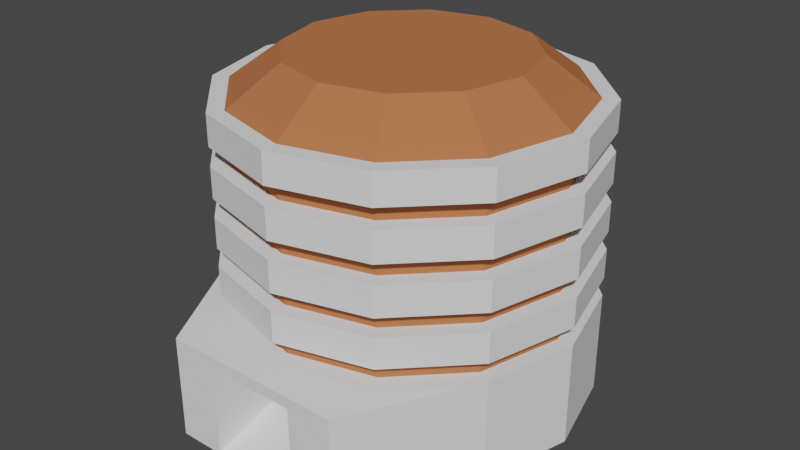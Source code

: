 # Source: habitat.blend  (saved by Blender 2.90.8; exported with 4.5.12 LTS)
import bpy
from mathutils import Matrix  # noqa: F401  (used for matrix-valued properties, if any)

bpy.ops.wm.read_factory_settings(use_empty=True)
scene = bpy.context.scene
scene.name = 'Scene'

# ---- collections
col_collection = bpy.data.collections.new('Collection'); scene.collection.children.link(col_collection)

# ---- materials (node trees are filled in below, after node groups)
mat_habprimary = bpy.data.materials.new('HabPrimary')
mat_habprimary.use_transparent_shadow = False
mat_habsecondary = bpy.data.materials.new('HabSecondary')
mat_habsecondary.use_transparent_shadow = False

# ---- material node trees
mat_habprimary.use_nodes = True; mat_habprimary.node_tree.nodes.clear()
_N = mat_habprimary.node_tree.nodes; _L = mat_habprimary.node_tree.links
n0 = _N.new('ShaderNodeBsdfPrincipled'); n0.name = 'Principled BSDF'; n0.location = (10, 300)
n0.distribution = 'GGX'
n0.subsurface_method = 'BURLEY'
n0.inputs[2].default_value = 1.0
n0.inputs[3].default_value = 1.45
n0.inputs[13].default_value = 0.0
n0.inputs[27].default_value = (0.0, 0.0, 0.0, 1.0)
n0.inputs[28].default_value = 1.0
n1 = _N.new('ShaderNodeOutputMaterial'); n1.name = 'Material Output'; n1.location = (300, 300)
_L.new(n0.outputs[0], n1.inputs[0])
n1.is_active_output = True
mat_habsecondary.use_nodes = True; mat_habsecondary.node_tree.nodes.clear()
_N = mat_habsecondary.node_tree.nodes; _L = mat_habsecondary.node_tree.links
n0 = _N.new('ShaderNodeBsdfPrincipled'); n0.name = 'Principled BSDF'; n0.location = (10, 300)
n0.distribution = 'GGX'
n0.subsurface_method = 'BURLEY'
n0.inputs[0].default_value = (0.477, 0.1615, 0.06769, 1.0)
n0.inputs[2].default_value = 1.0
n0.inputs[3].default_value = 1.45
n0.inputs[13].default_value = 0.0
n0.inputs[27].default_value = (0.0, 0.0, 0.0, 1.0)
n0.inputs[28].default_value = 1.0
n1 = _N.new('ShaderNodeOutputMaterial'); n1.name = 'Material Output'; n1.location = (300, 300)
_L.new(n0.outputs[0], n1.inputs[0])
n1.is_active_output = True

# ---- world
world_world = bpy.data.worlds.new('World'); scene.world = world_world
world_world.use_nodes = True; world_world.node_tree.nodes.clear()
_N = world_world.node_tree.nodes; _L = world_world.node_tree.links
n0 = _N.new('ShaderNodeOutputWorld'); n0.name = 'World Output'; n0.location = (300, 300)
n1 = _N.new('ShaderNodeBackground'); n1.name = 'Background'; n1.location = (10, 300)
n1.inputs[0].default_value = (0.05088, 0.05088, 0.05088, 1.0)
_L.new(n1.outputs[0], n0.inputs[0])
n0.is_active_output = True
world_world.color = (0.05088, 0.05088, 0.05088)
world_world.use_sun_shadow = False
world_world.sun_shadow_jitter_overblur = 0.0

# ---- meshes
me_habitat = bpy.data.meshes.new('Habitat')
me_habitat.from_pydata([(2.741, 4.748, 3.4), (4.748, 2.741, 3.4), (5.482, -9.156e-08, 3.4), (4.748, -2.741, 3.4), (6.041e-07, -5.482, 3.4), (-4.748, -2.741, 3.4), (-5.482, -2.387e-06, 3.4), (-1.884e-07, 5.482, 4.0), (2.741, 4.748, 4.0), (4.748, 2.741, 4.0), (5.482, -9.156e-08, 4.0), (4.748, -2.741, 4.0), (2.741, -4.748, 4.0), (5.978e-07, -5.482, 4.0), (-2.741, -4.748, 4.0), (-4.748, -2.741, 4.0), (-5.482, -2.387e-06, 4.0), (-4.748, 2.741, 4.0), (-2.741, 4.748, 4.0), (-1.601e-07, 6.0, 4.0), (3.0, 5.196, 4.0), (5.196, 3.0, 4.0), (6.0, -3.486e-08, 4.0), (5.196, -3.0, 4.0), (3.0, -5.196, 4.0), (7.003e-07, -6.0, 4.0), (-3.0, -5.196, 4.0), (-5.196, -3.0, 4.0), (-6.0, -2.547e-06, 4.0), (-5.196, 3.0, 4.0), (-3.0, 5.196, 4.0), (-3.986e-08, 5.482, 5.0), (2.741, 4.748, 5.0), (4.748, 2.741, 5.0), (5.482, -3.486e-08, 5.0), (4.748, -2.741, 5.0), (2.741, -4.748, 5.0), (6.688e-07, -5.482, 5.0), (-2.741, -4.748, 5.0), (-4.748, -2.741, 5.0), (-5.482, -2.308e-06, 5.0), (-4.748, 2.741, 5.0), (-2.741, 4.748, 5.0), (-3.0, 5.196, 5.0), (-7.18e-08, 6.0, 5.0), (-5.196, 3.0, 5.0), (-6.0, -2.547e-06, 5.0), (-5.196, -3.0, 5.0), (-3.0, -5.196, 5.0), (7.886e-07, -6.0, 5.0), (3.0, -5.196, 5.0), (5.196, -3.0, 5.0), (6.0, -3.486e-08, 5.0), (5.196, 3.0, 5.0), (3.0, 5.196, 5.0), (-1.884e-07, 5.482, 5.6), (2.741, 4.748, 5.6), (4.748, 2.741, 5.6), (5.482, -9.156e-08, 5.6), (4.748, -2.741, 5.6), (2.741, -4.748, 5.6), (5.978e-07, -5.482, 5.6), (-2.741, -4.748, 5.6), (-4.748, -2.741, 5.6), (-5.482, -2.387e-06, 5.6), (-4.748, 2.741, 5.6), (-2.741, 4.748, 5.6), (-1.601e-07, 6.0, 5.6), (3.0, 5.196, 5.6), (5.196, 3.0, 5.6), (6.0, -3.486e-08, 5.6), (5.196, -3.0, 5.6), (3.0, -5.196, 5.6), (7.003e-07, -6.0, 5.6), (-3.0, -5.196, 5.6), (-5.196, -3.0, 5.6), (-6.0, -2.547e-06, 5.6), (-5.196, 3.0, 5.6), (-3.0, 5.196, 5.6), (-3.986e-08, 5.482, 6.6), (2.741, 4.748, 6.6), (4.748, 2.741, 6.6), (5.482, -3.486e-08, 6.6), (4.748, -2.741, 6.6), (2.741, -4.748, 6.6), (6.688e-07, -5.482, 6.6), (-2.741, -4.748, 6.6), (-4.748, -2.741, 6.6), (-5.482, -2.308e-06, 6.6), (-4.748, 2.741, 6.6), (-2.741, 4.748, 6.6), (-3.0, 5.196, 6.6), (-7.18e-08, 6.0, 6.6), (-5.196, 3.0, 6.6), (-6.0, -2.547e-06, 6.6), (-5.196, -3.0, 6.6), (-3.0, -5.196, 6.6), (7.886e-07, -6.0, 6.6), (3.0, -5.196, 6.6), (5.196, -3.0, 6.6), (6.0, -3.486e-08, 6.6), (5.196, 3.0, 6.6), (3.0, 5.196, 6.6), (-1.884e-07, 5.482, 7.2), (2.741, 4.748, 7.2), (4.748, 2.741, 7.2), (5.482, -9.156e-08, 7.2), (4.748, -2.741, 7.2), (2.741, -4.748, 7.2), (5.978e-07, -5.482, 7.2), (-2.741, -4.748, 7.2), (-4.748, -2.741, 7.2), (-5.482, -2.387e-06, 7.2), (-4.748, 2.741, 7.2), (-2.741, 4.748, 7.2), (-1.601e-07, 6.0, 7.2), (3.0, 5.196, 7.2), (5.196, 3.0, 7.2), (6.0, -3.486e-08, 7.2), (5.196, -3.0, 7.2), (3.0, -5.196, 7.2), (7.003e-07, -6.0, 7.2), (-3.0, -5.196, 7.2), (-5.196, -3.0, 7.2), (-6.0, -2.547e-06, 7.2), (-5.196, 3.0, 7.2), (-3.0, 5.196, 7.2), (-3.986e-08, 5.482, 8.2), (2.741, 4.748, 8.2), (4.748, 2.741, 8.2), (5.482, -3.486e-08, 8.2), (4.748, -2.741, 8.2), (2.741, -4.748, 8.2), (6.688e-07, -5.482, 8.2), (-2.741, -4.748, 8.2), (-4.748, -2.741, 8.2), (-5.482, -2.308e-06, 8.2), (-4.748, 2.741, 8.2), (-2.741, 4.748, 8.2), (-3.0, 5.196, 8.2), (-7.18e-08, 6.0, 8.2), (-5.196, 3.0, 8.2), (-6.0, -2.547e-06, 8.2), (-5.196, -3.0, 8.2), (-3.0, -5.196, 8.2), (7.886e-07, -6.0, 8.2), (3.0, -5.196, 8.2), (5.196, -3.0, 8.2), (6.0, -3.486e-08, 8.2), (5.196, 3.0, 8.2), (3.0, 5.196, 8.2), (-1.884e-07, 5.482, 8.8), (2.741, 4.748, 8.8), (4.748, 2.741, 8.8), (5.482, -9.156e-08, 8.8), (4.748, -2.741, 8.8), (2.741, -4.748, 8.8), (5.978e-07, -5.482, 8.8), (-2.741, -4.748, 8.8), (-4.748, -2.741, 8.8), (-5.482, -2.387e-06, 8.8), (-4.748, 2.741, 8.8), (-2.741, 4.748, 8.8), (-1.601e-07, 6.0, 8.8), (3.0, 5.196, 8.8), (5.196, 3.0, 8.8), (6.0, -3.486e-08, 8.8), (5.196, -3.0, 8.8), (3.0, -5.196, 8.8), (7.003e-07, -6.0, 8.8), (-3.0, -5.196, 8.8), (-5.196, -3.0, 8.8), (-6.0, -2.547e-06, 8.8), (-5.196, 3.0, 8.8), (-3.0, 5.196, 8.8), (-3.986e-08, 5.482, 9.8), (2.741, 4.748, 9.8), (4.748, 2.741, 9.8), (5.482, -3.486e-08, 9.8), (4.748, -2.741, 9.8), (2.741, -4.748, 9.8), (6.688e-07, -5.482, 9.8), (-2.741, -4.748, 9.8), (-4.748, -2.741, 9.8), (-5.482, -2.308e-06, 9.8), (-4.748, 2.741, 9.8), (-2.741, 4.748, 9.8), (-3.0, 5.196, 9.8), (-7.18e-08, 6.0, 9.8), (-5.196, 3.0, 9.8), (-6.0, -2.547e-06, 9.8), (-5.196, -3.0, 9.8), (-3.0, -5.196, 9.8), (7.886e-07, -6.0, 9.8), (3.0, -5.196, 9.8), (5.196, -3.0, 9.8), (6.0, -3.486e-08, 9.8), (5.196, 3.0, 9.8), (3.0, 5.196, 9.8), (-1.398e-07, 3.838, 11.0), (1.919, 3.324, 11.0), (3.324, 1.919, 11.0), (3.838, -1.473e-07, 11.0), (3.324, -1.919, 11.0), (1.919, -3.324, 11.0), (3.563e-07, -3.838, 11.0), (-1.919, -3.324, 11.0), (-3.324, -1.919, 11.0), (-3.838, -1.738e-06, 11.0), (-3.324, 1.919, 11.0), (-1.919, 3.324, 11.0), (-3.332e-07, -5.685e-07, 11.0), (-2.111e-07, 4.934, 1.0), (2.467, 4.273, 1.0), (4.273, 2.467, 1.0), (4.934, -1.591e-07, 1.0), (4.273, -2.467, 1.0), (2.467, -4.273, 1.0), (4.934, -1.591e-07, 3.04), (-2.467, -4.273, 1.0), (-4.273, -2.467, 1.0), (-4.934, -2.225e-06, 1.0), (-4.273, 2.467, 1.0), (-2.467, 4.273, 1.0), (-1.821e-07, 5.482, 3.4), (2.741, -4.748, 3.4), (-2.741, -4.748, 3.4), (-4.748, 2.741, 3.4), (-2.741, 4.748, 3.4), (-3.0, 5.196, 3.4), (-2.14e-07, 6.0, 3.4), (-5.196, 3.0, 3.4), (-6.0, -2.643e-06, 3.4), (-5.196, -3.0, 3.4), (-3.0, -6.998, 3.4), (6.919e-07, -6.998, 3.4), (3.0, -6.998, 3.4), (5.196, -3.0, 3.4), (6.0, -1.155e-07, 3.4), (5.196, 3.0, 3.4), (3.0, 5.196, 3.4), (-2.14e-07, 6.0, 1.0), (3.0, 5.196, 1.0), (5.196, 3.0, 1.0), (6.0, -1.155e-07, 1.0), (5.196, -3.0, 1.0), (3.0, -6.998, 1.0), (2.467, -4.273, 3.04), (-3.0, -6.998, 1.0), (-5.196, -3.0, 1.0), (-6.0, -2.643e-06, 1.0), (-5.196, 3.0, 1.0), (-3.0, 5.196, 1.0), (-4.768e-07, -2.98e-07, 6.6), (-2.111e-07, 4.934, 6.6), (2.467, 4.273, 6.6), (4.273, 2.467, 6.6), (4.934, -1.591e-07, 6.6), (4.273, -2.467, 6.6), (2.467, -4.273, 6.6), (1.234, -4.604, 6.6), (-2.467, -4.273, 6.6), (-4.273, -2.467, 6.6), (-4.934, -2.225e-06, 6.6), (-4.273, 2.467, 6.6), (-2.467, 4.273, 6.6), (3.0, 5.196, 3.04), (5.196, 3.0, 3.04), (6.0, -1.155e-07, 3.04), (5.196, -3.0, 3.04), (3.0, -6.998, 3.04), (6.919e-07, -6.998, 3.04), (-3.0, -6.998, 3.04), (-5.196, -3.0, 3.04), (-6.0, -2.643e-06, 3.04), (-5.196, 3.0, 3.04), (-3.0, 5.196, 3.04), (-2.14e-07, 6.0, 3.04), (-1.5, -6.998, 3.4), (-1.234, -4.604, 1.0), (-1.234, -4.604, 6.6), (-1.5, -6.998, 3.04), (1.5, -6.998, 3.4), (1.234, -4.604, 1.0), (1.5, -6.998, 3.04), (4.273, 2.467, 3.04), (-4.273, 2.467, 3.04), (-4.934, -2.225e-06, 3.04), (-2.467, -4.273, 3.04), (4.273, -2.467, 3.04), (-2.467, 4.273, 3.04), (2.467, 4.273, 3.04), (-2.111e-07, 4.934, 3.04), (-4.273, -2.467, 3.04), (-1.234, -4.604, 3.04), (1.234, -4.604, 3.04), (-2.14e-07, 6.0, 0.0), (3.0, 5.196, 0.0), (5.196, 3.0, 0.0), (6.0, -1.155e-07, 0.0), (5.196, -3.0, 0.0), (3.0, -6.998, 0.0), (-1.5, -6.998, 0.0), (-3.0, -6.998, 0.0), (-5.196, -3.0, 0.0), (-6.0, -2.643e-06, 0.0), (-5.196, 3.0, 0.0), (-3.0, 5.196, 0.0), (1.5, -6.998, 0.0), (-7.153e-07, 0.02754, 1.0)], [], [(224, 228, 18, 7), (16, 15, 27, 28), (225, 3, 11, 12), (5, 226, 14, 15), (0, 224, 7, 8), (228, 227, 17, 18), (3, 2, 10, 11), (225, 4, 282), (227, 6, 16, 17), (2, 1, 9, 10), (6, 5, 15, 16), (1, 0, 8, 9), (4, 225, 12, 13), (9, 8, 20, 21), (7, 18, 30, 19), (12, 11, 23, 24), (15, 14, 26, 27), (8, 7, 19, 20), (18, 17, 29, 30), (11, 10, 22, 23), (226, 4, 13, 14), (17, 16, 28, 29), (10, 9, 21, 22), (25, 24, 50, 49), (28, 27, 47, 46), (21, 20, 54, 53), (19, 30, 43, 44), (24, 23, 51, 50), (27, 26, 48, 47), (20, 19, 44, 54), (30, 29, 45, 43), (23, 22, 52, 51), (14, 13, 25, 26), (29, 28, 46, 45), (22, 21, 53, 52), (42, 31, 44, 43), (41, 42, 43, 45), (40, 41, 45, 46), (39, 40, 46, 47), (38, 39, 47, 48), (26, 25, 49, 48), (13, 12, 24, 25), (35, 36, 50, 51), (34, 35, 51, 52), (33, 34, 52, 53), (32, 33, 53, 54), (31, 32, 54, 44), (31, 42, 66, 55), (64, 63, 75, 76), (36, 35, 59, 60), (39, 38, 62, 63), (32, 31, 55, 56), (42, 41, 65, 66), (35, 34, 58, 59), (37, 38, 48, 49), (41, 40, 64, 65), (34, 33, 57, 58), (36, 37, 49, 50), (40, 39, 63, 64), (33, 32, 56, 57), (37, 36, 60, 61), (57, 56, 68, 69), (55, 66, 78, 67), (60, 59, 71, 72), (63, 62, 74, 75), (56, 55, 67, 68), (66, 65, 77, 78), (59, 58, 70, 71), (38, 37, 61, 62), (65, 64, 76, 77), (58, 57, 69, 70), (73, 72, 98, 97), (76, 75, 95, 94), (69, 68, 102, 101), (67, 78, 91, 92), (72, 71, 99, 98), (75, 74, 96, 95), (68, 67, 92, 102), (78, 77, 93, 91), (71, 70, 100, 99), (62, 61, 73, 74), (77, 76, 94, 93), (70, 69, 101, 100), (90, 79, 92, 91), (89, 90, 91, 93), (88, 89, 93, 94), (87, 88, 94, 95), (86, 87, 95, 96), (74, 73, 97, 96), (61, 60, 72, 73), (83, 84, 98, 99), (82, 83, 99, 100), (81, 82, 100, 101), (80, 81, 101, 102), (79, 80, 102, 92), (79, 90, 114, 103), (112, 111, 123, 124), (84, 83, 107, 108), (87, 86, 110, 111), (80, 79, 103, 104), (90, 89, 113, 114), (83, 82, 106, 107), (85, 86, 96, 97), (89, 88, 112, 113), (82, 81, 105, 106), (84, 85, 97, 98), (88, 87, 111, 112), (81, 80, 104, 105), (85, 84, 108, 109), (105, 104, 116, 117), (103, 114, 126, 115), (108, 107, 119, 120), (111, 110, 122, 123), (104, 103, 115, 116), (114, 113, 125, 126), (107, 106, 118, 119), (86, 85, 109, 110), (113, 112, 124, 125), (106, 105, 117, 118), (121, 120, 146, 145), (124, 123, 143, 142), (117, 116, 150, 149), (115, 126, 139, 140), (120, 119, 147, 146), (123, 122, 144, 143), (116, 115, 140, 150), (126, 125, 141, 139), (119, 118, 148, 147), (110, 109, 121, 122), (125, 124, 142, 141), (118, 117, 149, 148), (138, 127, 140, 139), (137, 138, 139, 141), (136, 137, 141, 142), (135, 136, 142, 143), (134, 135, 143, 144), (122, 121, 145, 144), (109, 108, 120, 121), (131, 132, 146, 147), (130, 131, 147, 148), (129, 130, 148, 149), (128, 129, 149, 150), (127, 128, 150, 140), (127, 138, 162, 151), (160, 159, 171, 172), (132, 131, 155, 156), (135, 134, 158, 159), (128, 127, 151, 152), (138, 137, 161, 162), (131, 130, 154, 155), (133, 134, 144, 145), (137, 136, 160, 161), (130, 129, 153, 154), (132, 133, 145, 146), (136, 135, 159, 160), (129, 128, 152, 153), (133, 132, 156, 157), (153, 152, 164, 165), (151, 162, 174, 163), (156, 155, 167, 168), (159, 158, 170, 171), (152, 151, 163, 164), (162, 161, 173, 174), (155, 154, 166, 167), (134, 133, 157, 158), (161, 160, 172, 173), (154, 153, 165, 166), (169, 168, 194, 193), (172, 171, 191, 190), (165, 164, 198, 197), (163, 174, 187, 188), (168, 167, 195, 194), (171, 170, 192, 191), (164, 163, 188, 198), (174, 173, 189, 187), (167, 166, 196, 195), (158, 157, 169, 170), (173, 172, 190, 189), (166, 165, 197, 196), (186, 175, 188, 187), (185, 186, 187, 189), (184, 185, 189, 190), (183, 184, 190, 191), (182, 183, 191, 192), (170, 169, 193, 192), (157, 156, 168, 169), (179, 180, 194, 195), (178, 179, 195, 196), (177, 178, 196, 197), (176, 177, 197, 198), (175, 176, 198, 188), (175, 186, 210, 199), (180, 179, 203, 204), (183, 182, 206, 207), (176, 175, 199, 200), (186, 185, 209, 210), (179, 178, 202, 203), (181, 182, 192, 193), (185, 184, 208, 209), (178, 177, 201, 202), (184, 183, 207, 208), (177, 176, 200, 201), (201, 200, 211), (199, 210, 211), (204, 203, 211), (207, 206, 211), (200, 199, 211), (210, 209, 211), (203, 202, 211), (206, 205, 211), (209, 208, 211), (202, 201, 211), (205, 204, 211), (208, 207, 211), (276, 229, 230, 277), (275, 231, 229, 276), (274, 232, 231, 275), (273, 233, 232, 274), (272, 234, 233, 273), (281, 278, 234, 272), (284, 282, 235, 271), (269, 237, 236, 270), (268, 238, 237, 269), (267, 239, 238, 268), (266, 240, 239, 267), (277, 230, 240, 266), (228, 224, 230, 229), (227, 228, 229, 231), (6, 227, 231, 232), (5, 6, 232, 233), (226, 5, 233, 234), (182, 181, 205, 206), (181, 180, 204, 205), (3, 225, 236, 237), (2, 3, 237, 238), (1, 2, 238, 239), (0, 1, 239, 240), (224, 0, 240, 230), (242, 243, 298, 297), (214, 213, 309), (221, 220, 309), (249, 250, 305, 304), (246, 308, 301), (220, 221, 287, 293), (245, 246, 301, 300), (213, 212, 309), (241, 242, 297, 296), (223, 212, 292, 290), (285, 218, 257, 256), (287, 286, 264, 263), (294, 288, 261, 280), (218, 289, 258, 257), (286, 290, 265, 264), (292, 291, 255, 254), (288, 293, 262, 261), (289, 247, 259, 258), (290, 292, 254, 265), (291, 285, 256, 255), (293, 287, 263, 262), (253, 254, 255), (253, 255, 256), (253, 256, 257), (253, 257, 258), (253, 258, 259), (253, 259, 260), (253, 260, 280, 261), (253, 261, 262), (253, 262, 263), (253, 263, 264), (253, 264, 265), (253, 265, 254), (241, 277, 266, 242), (242, 266, 267, 243), (243, 267, 268, 244), (244, 268, 269, 245), (245, 269, 270, 246), (216, 217, 247, 289), (302, 281, 272, 248), (248, 272, 273, 249), (249, 273, 274, 250), (250, 274, 275, 251), (251, 275, 276, 252), (252, 276, 277, 241), (219, 220, 293, 288), (213, 214, 285, 291), (252, 241, 296, 307), (271, 235, 278, 281), (246, 270, 284, 308), (247, 295, 260, 259), (217, 283, 295, 247), (270, 236, 282, 284), (4, 226, 278), (180, 181, 193, 194), (282, 4, 235), (282, 236, 225), (278, 226, 234), (278, 235, 4), (212, 213, 291, 292), (222, 223, 290, 286), (215, 216, 289, 218), (279, 219, 288, 294), (221, 222, 286, 287), (214, 215, 218, 285), (281, 302, 279, 294), (284, 295, 283, 308), (284, 271, 295), (295, 271, 294), (294, 271, 281), (260, 295, 294, 280), (220, 219, 309), (250, 251, 306, 305), (243, 244, 299, 298), (309, 279, 283), (302, 248, 303), (251, 252, 307, 306), (219, 279, 309), (244, 245, 300, 299), (248, 249, 304, 303), (222, 221, 309), (215, 214, 309), (223, 222, 309), (216, 215, 309), (212, 223, 309), (217, 216, 309), (283, 217, 309), (302, 308, 283, 279)])
me_habitat.polygons.foreach_set('material_index', [1, 0, 1, 1, 1, 1, 1, 0, 1, 1, 1, 1, 1, 0, 0, 0, 0, 0, 0, 0, 1, 0, 0, 0, 0, 0, 0, 0, 0, 0, 0, 0, 0, 0, 0, 0, 0, 0, 0, 0, 0, 0, 0, 0, 0, 0, 0, 1, 0, 1, 1, 1, 1, 1, 0, 1, 1, 0, 1, 1, 1, 0, 0, 0, 0, 0, 0, 0, 1, 0, 0, 0, 0, 0, 0, 0, 0, 0, 0, 0, 0, 0, 0, 0, 0, 0, 0, 0, 0, 0, 0, 0, 0, 0, 0, 1, 0, 1, 1, 1, 1, 1, 0, 1, 1, 0, 1, 1, 1, 0, 0, 0, 0, 0, 0, 0, 1, 0, 0, 0, 0, 0, 0, 0, 0, 0, 0, 0, 0, 0, 0, 0, 0, 0, 0, 0, 0, 0, 0, 0, 0, 0, 0, 1, 0, 1, 1, 1, 1, 1, 0, 1, 1, 0, 1, 1, 1, 0, 0, 0, 0, 0, 0, 0, 1, 0, 0, 0, 0, 0, 0, 0, 0, 0, 0, 0, 0, 0, 0, 0, 0, 0, 0, 0, 0, 0, 0, 0, 0, 0, 0, 1, 1, 1, 1, 1, 1, 0, 1, 1, 1, 1, 1, 1, 1, 1, 1, 1, 1, 1, 1, 1, 1, 1, 0, 0, 0, 0, 0, 0, 0, 0, 0, 0, 0, 0, 0, 0, 0, 0, 0, 1, 1, 0, 0, 0, 0, 0, 0, 0, 0, 0, 0, 0, 0, 0, 0, 0, 0, 0, 0, 0, 0, 0, 0, 0, 0, 0, 0, 0, 0, 0, 0, 0, 0, 0, 0, 0, 0, 0, 0, 0, 0, 0, 0, 0, 0, 0, 0, 0, 0, 0, 0, 0, 0, 0, 0, 0, 0, 0, 0, 0, 0, 0, 0, 0, 0, 0, 0, 0, 0, 0, 0, 0, 0, 0, 0, 0, 0, 0, 0, 0, 0, 0, 0, 0, 0, 0, 0, 0, 0, 0, 0, 0, 0, 0])
_uv = me_habitat.uv_layers.new(name='UVMap')
_uv.uv.foreach_set('vector', [0.8926, 0.7, 0.1907, 0.7, 0.1907, 0.7, 0.8926, 0.7, 0.2686, 0.7, 0.3454, 0.7, 0.3454, 0.7, 0.2686, 0.7, 0.5811, 0.7, 0.6598, 0.7, 0.6598, 0.7, 0.5811, 0.7, 0.3454, 0.7, 0.4235, 0.7, 0.4235, 0.7, 0.3454, 0.7, 0.8876, 0.7, 0.8926, 0.7, 0.8926, 0.7, 0.8876, 0.7, 0.1907, 0.7, 0.1957, 0.7, 0.1957, 0.7, 0.1907, 0.7, 0.6598, 0.7, 0.738, 0.7, 0.738, 0.7, 0.6598, 0.7, 0.5811, 0.7, 0.5022, 0.7, 0.5417, 0.7, 0.1957, 0.7, 0.2686, 0.7, 0.2686, 0.7, 0.1957, 0.7, 0.738, 0.7, 0.8147, 0.7, 0.8147, 0.7, 0.738, 0.7, 0.2686, 0.7, 0.3454, 0.7, 0.3454, 0.7, 0.2686, 0.7, 0.8147, 0.7, 0.8876, 0.7, 0.8876, 0.7, 0.8147, 0.7, 0.5022, 0.7, 0.5811, 0.7, 0.5811, 0.7, 0.5022, 0.7, 0.8147, 0.7, 0.8876, 0.7, 0.8876, 0.7, 0.8147, 0.7, 0.8926, 0.7, 0.1907, 0.7, 0.1907, 0.7, 0.8926, 0.7, 0.5811, 0.7, 0.6598, 0.7, 0.6598, 0.7, 0.5811, 0.7, 0.3454, 0.7, 0.4235, 0.7, 0.4235, 0.7, 0.3454, 0.7, 0.8876, 0.7, 0.8926, 0.7, 0.8926, 0.7, 0.8876, 0.7, 0.1907, 0.7, 0.1957, 0.7, 0.1957, 0.7, 0.1907, 0.7, 0.6598, 0.7, 0.738, 0.7, 0.738, 0.7, 0.6598, 0.7, 0.4235, 0.7, 0.5022, 0.7, 0.5022, 0.7, 0.4235, 0.7, 0.1957, 0.7, 0.2686, 0.7, 0.2686, 0.7, 0.1957, 0.7, 0.738, 0.7, 0.8147, 0.7, 0.8147, 0.7, 0.738, 0.7, 0.5022, 0.7, 0.5811, 0.7, 0.5811, 0.7, 0.5022, 0.7, 0.2686, 0.7, 0.3454, 0.7, 0.3454, 0.7, 0.2686, 0.7, 0.8147, 0.7, 0.8876, 0.7, 0.8876, 0.7, 0.8147, 0.7, 0.8926, 0.7, 0.1907, 0.7, 0.1907, 0.7, 0.8926, 0.7, 0.5811, 0.7, 0.6598, 0.7, 0.6598, 0.7, 0.5811, 0.7, 0.3454, 0.7, 0.4235, 0.7, 0.4235, 0.7, 0.3454, 0.7, 0.8876, 0.7, 0.8926, 0.7, 0.8926, 0.7, 0.8876, 0.7, 0.1907, 0.7, 0.1957, 0.7, 0.1957, 0.7, 0.1907, 0.7, 0.6598, 0.7, 0.738, 0.7, 0.738, 0.7, 0.6598, 0.7, 0.4235, 0.7, 0.5022, 0.7, 0.5022, 0.7, 0.4235, 0.7, 0.1957, 0.7, 0.2686, 0.7, 0.2686, 0.7, 0.1957, 0.7, 0.738, 0.7, 0.8147, 0.7, 0.8147, 0.7, 0.738, 0.7, 0.2687, 0.7, 0.8147, 0.7, 0.8926, 0.7, 0.1907, 0.7, 0.2271, 0.7, 0.2687, 0.7, 0.1907, 0.7, 0.1957, 0.7, 0.2866, 0.7, 0.2271, 0.7, 0.1957, 0.7, 0.2686, 0.7, 0.357, 0.7, 0.2866, 0.7, 0.2686, 0.7, 0.3454, 0.7, 0.4301, 0.7, 0.357, 0.7, 0.3454, 0.7, 0.4235, 0.7, 0.4235, 0.7, 0.5022, 0.7, 0.5022, 0.7, 0.4235, 0.7, 0.5022, 0.7, 0.5811, 0.7, 0.5811, 0.7, 0.5022, 0.7, 0.6533, 0.7, 0.579, 0.7, 0.5811, 0.7, 0.6598, 0.7, 0.7264, 0.7, 0.6533, 0.7, 0.6598, 0.7, 0.738, 0.7, 0.7967, 0.7, 0.7264, 0.7, 0.738, 0.7, 0.8147, 0.7, 0.8562, 0.7, 0.7967, 0.7, 0.8147, 0.7, 0.8876, 0.7, 0.8147, 0.7, 0.8562, 0.7, 0.8876, 0.7, 0.8926, 0.7, 0.8926, 0.7, 0.1907, 0.7, 0.1907, 0.7, 0.8926, 0.7, 0.2686, 0.7, 0.3454, 0.7, 0.3454, 0.7, 0.2686, 0.7, 0.5811, 0.7, 0.6598, 0.7, 0.6598, 0.7, 0.5811, 0.7, 0.3454, 0.7, 0.4235, 0.7, 0.4235, 0.7, 0.3454, 0.7, 0.8876, 0.7, 0.8926, 0.7, 0.8926, 0.7, 0.8876, 0.7, 0.1907, 0.7, 0.1957, 0.7, 0.1957, 0.7, 0.1907, 0.7, 0.6598, 0.7, 0.738, 0.7, 0.738, 0.7, 0.6598, 0.7, 0.5044, 0.7, 0.4301, 0.7, 0.4235, 0.7, 0.5022, 0.7, 0.1957, 0.7, 0.2686, 0.7, 0.2686, 0.7, 0.1957, 0.7, 0.738, 0.7, 0.8147, 0.7, 0.8147, 0.7, 0.738, 0.7, 0.579, 0.7, 0.5044, 0.7, 0.5022, 0.7, 0.5811, 0.7, 0.2686, 0.7, 0.3454, 0.7, 0.3454, 0.7, 0.2686, 0.7, 0.8147, 0.7, 0.8876, 0.7, 0.8876, 0.7, 0.8147, 0.7, 0.5022, 0.7, 0.5811, 0.7, 0.5811, 0.7, 0.5022, 0.7, 0.8147, 0.7, 0.8876, 0.7, 0.8876, 0.7, 0.8147, 0.7, 0.8926, 0.7, 0.1907, 0.7, 0.1907, 0.7, 0.8926, 0.7, 0.5811, 0.7, 0.6598, 0.7, 0.6598, 0.7, 0.5811, 0.7, 0.3454, 0.7, 0.4235, 0.7, 0.4235, 0.7, 0.3454, 0.7, 0.8876, 0.7, 0.8926, 0.7, 0.8926, 0.7, 0.8876, 0.7, 0.1907, 0.7, 0.1957, 0.7, 0.1957, 0.7, 0.1907, 0.7, 0.6598, 0.7, 0.738, 0.7, 0.738, 0.7, 0.6598, 0.7, 0.4235, 0.7, 0.5022, 0.7, 0.5022, 0.7, 0.4235, 0.7, 0.1957, 0.7, 0.2686, 0.7, 0.2686, 0.7, 0.1957, 0.7, 0.738, 0.7, 0.8147, 0.7, 0.8147, 0.7, 0.738, 0.7, 0.5022, 0.7, 0.5811, 0.7, 0.5811, 0.7, 0.5022, 0.7, 0.2686, 0.7, 0.3454, 0.7, 0.3454, 0.7, 0.2686, 0.7, 0.8147, 0.7, 0.8876, 0.7, 0.8876, 0.7, 0.8147, 0.7, 0.8926, 0.7, 0.1907, 0.7, 0.1907, 0.7, 0.8926, 0.7, 0.5811, 0.7, 0.6598, 0.7, 0.6598, 0.7, 0.5811, 0.7, 0.3454, 0.7, 0.4235, 0.7, 0.4235, 0.7, 0.3454, 0.7, 0.8876, 0.7, 0.8926, 0.7, 0.8926, 0.7, 0.8876, 0.7, 0.1907, 0.7, 0.1957, 0.7, 0.1957, 0.7, 0.1907, 0.7, 0.6598, 0.7, 0.738, 0.7, 0.738, 0.7, 0.6598, 0.7, 0.4235, 0.7, 0.5022, 0.7, 0.5022, 0.7, 0.4235, 0.7, 0.1957, 0.7, 0.2686, 0.7, 0.2686, 0.7, 0.1957, 0.7, 0.738, 0.7, 0.8147, 0.7, 0.8147, 0.7, 0.738, 0.7, 0.2687, 0.7, 0.8147, 0.7, 0.8926, 0.7, 0.1907, 0.7, 0.2271, 0.7, 0.2687, 0.7, 0.1907, 0.7, 0.1957, 0.7, 0.2866, 0.7, 0.2271, 0.7, 0.1957, 0.7, 0.2686, 0.7, 0.357, 0.7, 0.2866, 0.7, 0.2686, 0.7, 0.3454, 0.7, 0.4301, 0.7, 0.357, 0.7, 0.3454, 0.7, 0.4235, 0.7, 0.4235, 0.7, 0.5022, 0.7, 0.5022, 0.7, 0.4235, 0.7, 0.5022, 0.7, 0.5811, 0.7, 0.5811, 0.7, 0.5022, 0.7, 0.6533, 0.7, 0.579, 0.7, 0.5811, 0.7, 0.6598, 0.7, 0.7264, 0.7, 0.6533, 0.7, 0.6598, 0.7, 0.738, 0.7, 0.7967, 0.7, 0.7264, 0.7, 0.738, 0.7, 0.8147, 0.7, 0.8562, 0.7, 0.7967, 0.7, 0.8147, 0.7, 0.8876, 0.7, 0.8147, 0.7, 0.8562, 0.7, 0.8876, 0.7, 0.8926, 0.7, 0.8926, 0.7, 0.1907, 0.7, 0.1907, 0.7, 0.8926, 0.7, 0.2686, 0.7, 0.3454, 0.7, 0.3454, 0.7, 0.2686, 0.7, 0.5811, 0.7, 0.6598, 0.7, 0.6598, 0.7, 0.5811, 0.7, 0.3454, 0.7, 0.4235, 0.7, 0.4235, 0.7, 0.3454, 0.7, 0.8876, 0.7, 0.8926, 0.7, 0.8926, 0.7, 0.8876, 0.7, 0.1907, 0.7, 0.1957, 0.7, 0.1957, 0.7, 0.1907, 0.7, 0.6598, 0.7, 0.738, 0.7, 0.738, 0.7, 0.6598, 0.7, 0.5044, 0.7, 0.4301, 0.7, 0.4235, 0.7, 0.5022, 0.7, 0.1957, 0.7, 0.2686, 0.7, 0.2686, 0.7, 0.1957, 0.7, 0.738, 0.7, 0.8147, 0.7, 0.8147, 0.7, 0.738, 0.7, 0.579, 0.7, 0.5044, 0.7, 0.5022, 0.7, 0.5811, 0.7, 0.2686, 0.7, 0.3454, 0.7, 0.3454, 0.7, 0.2686, 0.7, 0.8147, 0.7, 0.8876, 0.7, 0.8876, 0.7, 0.8147, 0.7, 0.5022, 0.7, 0.5811, 0.7, 0.5811, 0.7, 0.5022, 0.7, 0.8147, 0.7, 0.8876, 0.7, 0.8876, 0.7, 0.8147, 0.7, 0.8926, 0.7, 0.1907, 0.7, 0.1907, 0.7, 0.8926, 0.7, 0.5811, 0.7, 0.6598, 0.7, 0.6598, 0.7, 0.5811, 0.7, 0.3454, 0.7, 0.4235, 0.7, 0.4235, 0.7, 0.3454, 0.7, 0.8876, 0.7, 0.8926, 0.7, 0.8926, 0.7, 0.8876, 0.7, 0.1907, 0.7, 0.1957, 0.7, 0.1957, 0.7, 0.1907, 0.7, 0.6598, 0.7, 0.738, 0.7, 0.738, 0.7, 0.6598, 0.7, 0.4235, 0.7, 0.5022, 0.7, 0.5022, 0.7, 0.4235, 0.7, 0.1957, 0.7, 0.2686, 0.7, 0.2686, 0.7, 0.1957, 0.7, 0.738, 0.7, 0.8147, 0.7, 0.8147, 0.7, 0.738, 0.7, 0.5022, 0.7, 0.5811, 0.7, 0.5811, 0.7, 0.5022, 0.7, 0.2686, 0.7, 0.3454, 0.7, 0.3454, 0.7, 0.2686, 0.7, 0.8147, 0.7, 0.8876, 0.7, 0.8876, 0.7, 0.8147, 0.7, 0.8926, 0.7, 0.1907, 0.7, 0.1907, 0.7, 0.8926, 0.7, 0.5811, 0.7, 0.6598, 0.7, 0.6598, 0.7, 0.5811, 0.7, 0.3454, 0.7, 0.4235, 0.7, 0.4235, 0.7, 0.3454, 0.7, 0.8876, 0.7, 0.8926, 0.7, 0.8926, 0.7, 0.8876, 0.7, 0.1907, 0.7, 0.1957, 0.7, 0.1957, 0.7, 0.1907, 0.7, 0.6598, 0.7, 0.738, 0.7, 0.738, 0.7, 0.6598, 0.7, 0.4235, 0.7, 0.5022, 0.7, 0.5022, 0.7, 0.4235, 0.7, 0.1957, 0.7, 0.2686, 0.7, 0.2686, 0.7, 0.1957, 0.7, 0.738, 0.7, 0.8147, 0.7, 0.8147, 0.7, 0.738, 0.7, 0.2687, 0.7, 0.8147, 0.7, 0.8926, 0.7, 0.1907, 0.7, 0.2271, 0.7, 0.2687, 0.7, 0.1907, 0.7, 0.1957, 0.7, 0.2866, 0.7, 0.2271, 0.7, 0.1957, 0.7, 0.2686, 0.7, 0.357, 0.7, 0.2866, 0.7, 0.2686, 0.7, 0.3454, 0.7, 0.4301, 0.7, 0.357, 0.7, 0.3454, 0.7, 0.4235, 0.7, 0.4235, 0.7, 0.5022, 0.7, 0.5022, 0.7, 0.4235, 0.7, 0.5022, 0.7, 0.5811, 0.7, 0.5811, 0.7, 0.5022, 0.7, 0.6533, 0.7, 0.579, 0.7, 0.5811, 0.7, 0.6598, 0.7, 0.7264, 0.7, 0.6533, 0.7, 0.6598, 0.7, 0.738, 0.7, 0.7967, 0.7, 0.7264, 0.7, 0.738, 0.7, 0.8147, 0.7, 0.8562, 0.7, 0.7967, 0.7, 0.8147, 0.7, 0.8876, 0.7, 0.8147, 0.7, 0.8562, 0.7, 0.8876, 0.7, 0.8926, 0.7, 0.8926, 0.7, 0.1907, 0.7, 0.1907, 0.7, 0.8926, 0.7, 0.2686, 0.7, 0.3454, 0.7, 0.3454, 0.7, 0.2686, 0.7, 0.5811, 0.7, 0.6598, 0.7, 0.6598, 0.7, 0.5811, 0.7, 0.3454, 0.7, 0.4235, 0.7, 0.4235, 0.7, 0.3454, 0.7, 0.8876, 0.7, 0.8926, 0.7, 0.8926, 0.7, 0.8876, 0.7, 0.1907, 0.7, 0.1957, 0.7, 0.1957, 0.7, 0.1907, 0.7, 0.6598, 0.7, 0.738, 0.7, 0.738, 0.7, 0.6598, 0.7, 0.5044, 0.7, 0.4301, 0.7, 0.4235, 0.7, 0.5022, 0.7, 0.1957, 0.7, 0.2686, 0.7, 0.2686, 0.7, 0.1957, 0.7, 0.738, 0.7, 0.8147, 0.7, 0.8147, 0.7, 0.738, 0.7, 0.579, 0.7, 0.5044, 0.7, 0.5022, 0.7, 0.5811, 0.7, 0.2686, 0.7, 0.3454, 0.7, 0.3454, 0.7, 0.2686, 0.7, 0.8147, 0.7, 0.8876, 0.7, 0.8876, 0.7, 0.8147, 0.7, 0.5022, 0.7, 0.5811, 0.7, 0.5811, 0.7, 0.5022, 0.7, 0.8147, 0.7, 0.8876, 0.7, 0.8876, 0.7, 0.8147, 0.7, 0.8926, 0.7, 0.1907, 0.7, 0.1907, 0.7, 0.8926, 0.7, 0.5811, 0.7, 0.6598, 0.7, 0.6598, 0.7, 0.5811, 0.7, 0.3454, 0.7, 0.4235, 0.7, 0.4235, 0.7, 0.3454, 0.7, 0.8876, 0.7, 0.8926, 0.7, 0.8926, 0.7, 0.8876, 0.7, 0.1907, 0.7, 0.1957, 0.7, 0.1957, 0.7, 0.1907, 0.7, 0.6598, 0.7, 0.738, 0.7, 0.738, 0.7, 0.6598, 0.7, 0.4235, 0.7, 0.5022, 0.7, 0.5022, 0.7, 0.4235, 0.7, 0.1957, 0.7, 0.2686, 0.7, 0.2686, 0.7, 0.1957, 0.7, 0.738, 0.7, 0.8147, 0.7, 0.8147, 0.7, 0.738, 0.7, 0.5022, 0.7, 0.5811, 0.7, 0.5811, 0.7, 0.5022, 0.7, 0.2686, 0.7, 0.3454, 0.7, 0.3454, 0.7, 0.2686, 0.7, 0.8147, 0.7, 0.8876, 0.7, 0.8876, 0.7, 0.8147, 0.7, 0.8926, 0.7, 0.1907, 0.7, 0.1907, 0.7, 0.8926, 0.7, 0.5811, 0.7, 0.6598, 0.7, 0.6598, 0.7, 0.5811, 0.7, 0.3454, 0.7, 0.4235, 0.7, 0.4235, 0.7, 0.3454, 0.7, 0.8876, 0.7, 0.8926, 0.7, 0.8926, 0.7, 0.8876, 0.7, 0.1907, 0.7, 0.1957, 0.7, 0.1957, 0.7, 0.1907, 0.7, 0.6598, 0.7, 0.738, 0.7, 0.738, 0.7, 0.6598, 0.7, 0.4235, 0.7, 0.5022, 0.7, 0.5022, 0.7, 0.4235, 0.7, 0.1957, 0.7, 0.2686, 0.7, 0.2686, 0.7, 0.1957, 0.7, 0.738, 0.7, 0.8147, 0.7, 0.8147, 0.7, 0.738, 0.7, 0.2687, 0.7, 0.8147, 0.7, 0.8926, 0.7, 0.1907, 0.7, 0.2271, 0.7, 0.2687, 0.7, 0.1907, 0.7, 0.1957, 0.7, 0.2866, 0.7, 0.2271, 0.7, 0.1957, 0.7, 0.2686, 0.7, 0.357, 0.7, 0.2866, 0.7, 0.2686, 0.7, 0.3454, 0.7, 0.4301, 0.7, 0.357, 0.7, 0.3454, 0.7, 0.4235, 0.7, 0.4235, 0.7, 0.5022, 0.7, 0.5022, 0.7, 0.4235, 0.7, 0.5022, 0.7, 0.5811, 0.7, 0.5811, 0.7, 0.5022, 0.7, 0.6533, 0.7, 0.579, 0.7, 0.5811, 0.7, 0.6598, 0.7, 0.7264, 0.7, 0.6533, 0.7, 0.6598, 0.7, 0.738, 0.7, 0.7967, 0.7, 0.7264, 0.7, 0.738, 0.7, 0.8147, 0.7, 0.8562, 0.7, 0.7967, 0.7, 0.8147, 0.7, 0.8876, 0.7, 0.8147, 0.7, 0.8562, 0.7, 0.8876, 0.7, 0.8926, 0.7, 0.8147, 0.7, 0.2687, 0.7, 0.2687, 0.7, 0.8147, 0.7, 0.579, 0.7, 0.6533, 0.7, 0.6533, 0.7, 0.579, 0.7, 0.357, 0.7, 0.4301, 0.7, 0.4301, 0.7, 0.357, 0.7, 0.8562, 0.7, 0.8147, 0.7, 0.8147, 0.7, 0.8562, 0.7, 0.2687, 0.7, 0.2271, 0.7, 0.2271, 0.7, 0.2687, 0.7, 0.6533, 0.7, 0.7264, 0.7, 0.7264, 0.7, 0.6533, 0.7, 0.5044, 0.7, 0.4301, 0.7, 0.4235, 0.7, 0.5022, 0.7, 0.2271, 0.7, 0.2866, 0.7, 0.2866, 0.7, 0.2271, 0.7, 0.7264, 0.7, 0.7967, 0.7, 0.7967, 0.7, 0.7264, 0.7, 0.2866, 0.7, 0.357, 0.7, 0.357, 0.7, 0.2866, 0.7, 0.7967, 0.7, 0.8562, 0.7, 0.8562, 0.7, 0.7967, 0.7, 0.7967, 0.7, 0.8562, 0.7, 0.7967, 0.7, 0.8147, 0.7, 0.2687, 0.7, 0.8147, 0.7, 0.579, 0.7, 0.6533, 0.7, 0.579, 0.7, 0.357, 0.7, 0.4301, 0.7, 0.357, 0.7, 0.8562, 0.7, 0.8147, 0.7, 0.8562, 0.7, 0.2687, 0.7, 0.2271, 0.7, 0.2687, 0.7, 0.6533, 0.7, 0.7264, 0.7, 0.6533, 0.7, 0.4301, 0.7, 0.5044, 0.7, 0.4301, 0.7, 0.2271, 0.7, 0.2866, 0.7, 0.2271, 0.7, 0.7264, 0.7, 0.7967, 0.7, 0.7264, 0.7, 0.5044, 0.7, 0.579, 0.7, 0.5044, 0.7, 0.2866, 0.7, 0.357, 0.7, 0.2866, 0.7, 0.08333, 0.67, 0.08333, 0.7, 7.451e-08, 0.7, 7.451e-08, 0.67, 0.1667, 0.67, 0.1667, 0.7, 0.08333, 0.7, 0.08333, 0.67, 0.25, 0.67, 0.25, 0.7, 0.1667, 0.7, 0.1667, 0.67, 0.3333, 0.67, 0.3333, 0.7, 0.25, 0.7, 0.25, 0.67, 0.4167, 0.67, 0.4167, 0.7, 0.3333, 0.7, 0.3333, 0.67, 0.4583, 0.67, 0.4583, 0.7, 0.4167, 0.7, 0.4167, 0.67, 0.5417, 0.67, 0.5417, 0.7, 0.5, 0.7, 0.5, 0.67, 0.6667, 0.67, 0.6667, 0.7, 0.5833, 0.7, 0.5833, 0.67, 0.75, 0.67, 0.75, 0.7, 0.6667, 0.7, 0.6667, 0.67, 0.8333, 0.67, 0.8333, 0.7, 0.75, 0.7, 0.75, 0.67, 0.9167, 0.67, 0.9167, 0.7, 0.8333, 0.7, 0.8333, 0.67, 1.0, 0.67, 1.0, 0.7, 0.9167, 0.7, 0.9167, 0.67, 0.1907, 0.7, 0.8926, 0.7, 1.0, 0.7, 0.08333, 0.7, 0.1957, 0.7, 0.1907, 0.7, 0.08333, 0.7, 0.1667, 0.7, 0.2686, 0.7, 0.1957, 0.7, 0.1667, 0.7, 0.25, 0.7, 0.3454, 0.7, 0.2686, 0.7, 0.25, 0.7, 0.3333, 0.7, 0.4235, 0.7, 0.3454, 0.7, 0.3333, 0.7, 0.4167, 0.7, 0.4301, 0.7, 0.5044, 0.7, 0.5044, 0.7, 0.4301, 0.7, 0.5044, 0.7, 0.579, 0.7, 0.579, 0.7, 0.5044, 0.7, 0.6598, 0.7, 0.5811, 0.7, 0.5833, 0.7, 0.6667, 0.7, 0.738, 0.7, 0.6598, 0.7, 0.6667, 0.7, 0.75, 0.7, 0.8147, 0.7, 0.738, 0.7, 0.75, 0.7, 0.8333, 0.7, 0.8876, 0.7, 0.8147, 0.7, 0.8333, 0.7, 0.9167, 0.7, 0.8926, 0.7, 0.8876, 0.7, 0.9167, 0.7, 1.0, 0.7, 0.9167, 0.5, 0.8333, 0.5, 0.8333, 0.5, 0.9167, 0.5, 0.8043, 0.5, 0.8093, 0.5, 0.8043, 0.5, 0.262, 0.5, 0.3402, 0.5, 0.262, 0.5, 0.3333, 0.5, 0.25, 0.5, 0.25, 0.5, 0.3333, 0.5, 0.5833, 0.5, 0.5417, 0.5, 0.5833, 0.5, 0.3402, 0.5, 0.262, 0.5, 0.262, 0.5, 0.3402, 0.5, 0.6667, 0.5, 0.5833, 0.5, 0.5833, 0.5, 0.6667, 0.5, 0.8093, 0.5, 0.1074, 0.5, 0.8093, 0.5, 1.0, 0.5, 0.9167, 0.5, 0.9167, 0.5, 1.0, 0.5, 0.1124, 0.5, 0.1074, 0.5, 0.1074, 0.5, 0.1124, 0.5, 0.8043, 0.5, 0.7314, 0.5, 0.7314, 0.5, 0.8043, 0.5, 0.262, 0.5, 0.1853, 0.5, 0.1853, 0.5, 0.262, 0.5, 0.4583, 0.5, 0.4189, 0.5, 0.4189, 0.5, 0.4583, 0.5, 0.7314, 0.5, 0.6546, 0.5, 0.6546, 0.5, 0.7314, 0.5, 0.1853, 0.5, 0.1124, 0.5, 0.1124, 0.5, 0.1853, 0.5, 0.1074, 0.5, 0.8093, 0.5, 0.8093, 0.5, 0.1074, 0.5, 0.4189, 0.5, 0.3402, 0.5, 0.3402, 0.5, 0.4189, 0.5, 0.6546, 0.5, 0.5765, 0.5, 0.5765, 0.5, 0.6546, 0.5, 0.1124, 0.5, 0.1074, 0.5, 0.1074, 0.5, 0.1124, 0.5, 0.8093, 0.5, 0.8043, 0.5, 0.8043, 0.5, 0.8093, 0.5, 0.3402, 0.5, 0.262, 0.5, 0.262, 0.5, 0.3402, 0.5, 0.3113, 0.5, 0.1074, 0.5, 0.8093, 0.5, 0.6054, 0.5, 0.8093, 0.5, 0.8043, 0.5, 0.6936, 0.5, 0.8043, 0.5, 0.7314, 0.5, 0.6667, 0.5, 0.7314, 0.5, 0.6546, 0.5, 0.614, 0.5, 0.6546, 0.5, 0.5765, 0.5, 0.5537, 0.5, 0.5765, 0.5, 0.4978, 0.5, 0.4904, 0.5, 0.4978, 0.5, 0.4583, 0.5, 0.4189, 0.5, 0.4263, 0.5, 0.4189, 0.5, 0.3402, 0.5, 0.363, 0.5, 0.3402, 0.5, 0.262, 0.5, 0.3027, 0.5, 0.262, 0.5, 0.1853, 0.5, 0.25, 0.5, 0.1853, 0.5, 0.1124, 0.5, 0.2231, 0.5, 0.1124, 0.5, 0.1074, 0.5, 1.0, 0.5, 1.0, 0.67, 0.9167, 0.67, 0.9167, 0.5, 0.9167, 0.5, 0.9167, 0.67, 0.8333, 0.67, 0.8333, 0.5, 0.8333, 0.5, 0.8333, 0.67, 0.75, 0.67, 0.75, 0.5, 0.75, 0.5, 0.75, 0.67, 0.6667, 0.67, 0.6667, 0.5, 0.6667, 0.5, 0.6667, 0.67, 0.5833, 0.67, 0.5833, 0.5, 0.6546, 0.5, 0.5765, 0.5, 0.5765, 0.5, 0.6546, 0.5, 0.4583, 0.5, 0.4583, 0.67, 0.4167, 0.67, 0.4167, 0.5, 0.4167, 0.5, 0.4167, 0.67, 0.3333, 0.67, 0.3333, 0.5, 0.3333, 0.5, 0.3333, 0.67, 0.25, 0.67, 0.25, 0.5, 0.25, 0.5, 0.25, 0.67, 0.1667, 0.67, 0.1667, 0.5, 0.1667, 0.5, 0.1667, 0.67, 0.08333, 0.67, 0.08333, 0.5, 0.08333, 0.5, 0.08333, 0.67, 7.451e-08, 0.67, 7.451e-08, 0.5, 0.4189, 0.5, 0.3402, 0.5, 0.3402, 0.5, 0.4189, 0.5, 0.8093, 0.5, 0.8043, 0.5, 0.8043, 0.5, 0.8093, 0.5, 0.08333, 0.5, 7.451e-08, 0.5, 7.451e-08, 0.5, 0.08333, 0.5, 0.5, 0.67, 0.5, 0.7, 0.4583, 0.7, 0.4583, 0.67, 0.5833, 0.5, 0.5833, 0.67, 0.5417, 0.67, 0.5417, 0.5, 0.5765, 0.5, 0.5371, 0.5, 0.5371, 0.5, 0.5765, 0.5, 0.5765, 0.5, 0.5371, 0.5, 0.5371, 0.5, 0.5765, 0.5, 0.5833, 0.67, 0.5833, 0.7, 0.5417, 0.7, 0.5417, 0.67, 0.5022, 0.7, 0.4235, 0.7, 0.4583, 0.7, 0.579, 0.7, 0.5044, 0.7, 0.5022, 0.7, 0.5811, 0.7, 0.5417, 0.7, 0.5022, 0.7, 0.5, 0.7, 0.5417, 0.7, 0.5833, 0.7, 0.5811, 0.7, 0.4583, 0.7, 0.4235, 0.7, 0.4167, 0.7, 0.4583, 0.7, 0.5, 0.7, 0.5022, 0.7, 0.1074, 0.5, 0.8093, 0.5, 0.8093, 0.5, 0.1074, 0.5, 0.1853, 0.5, 0.1124, 0.5, 0.1124, 0.5, 0.1853, 0.5, 0.7314, 0.5, 0.6546, 0.5, 0.6546, 0.5, 0.7314, 0.5, 0.4583, 0.5, 0.4189, 0.5, 0.4189, 0.5, 0.4583, 0.5, 0.262, 0.5, 0.1853, 0.5, 0.1853, 0.5, 0.262, 0.5, 0.8043, 0.5, 0.7314, 0.5, 0.7314, 0.5, 0.8043, 0.5, 0.4583, 0.67, 0.4583, 0.5, 0.4583, 0.5, 0.4583, 0.5, 0.5417, 0.67, 0.5371, 0.5, 0.5371, 0.5, 0.5417, 0.5, 0.5417, 0.67, 0.5, 0.67, 0.5371, 0.5, 0.5371, 0.5, 0.5, 0.67, 0.4583, 0.5, 0.4583, 0.5, 0.5, 0.67, 0.4583, 0.67, 0.4978, 0.5, 0.5371, 0.5, 0.4583, 0.5, 0.4583, 0.5, 0.3402, 0.5, 0.4189, 0.5, 0.3402, 0.5, 0.25, 0.5, 0.1667, 0.5, 0.1667, 0.5, 0.25, 0.5, 0.8333, 0.5, 0.75, 0.5, 0.75, 0.5, 0.8333, 0.5, 0.5371, 0.5, 0.4583, 0.5, 0.5371, 0.5, 0.4583, 0.5, 0.4167, 0.5, 0.4167, 0.5, 0.1667, 0.5, 0.08333, 0.5, 0.08333, 0.5, 0.1667, 0.5, 0.4189, 0.5, 0.4583, 0.5, 0.4189, 0.5, 0.75, 0.5, 0.6667, 0.5, 0.6667, 0.5, 0.75, 0.5, 0.4167, 0.5, 0.3333, 0.5, 0.3333, 0.5, 0.4167, 0.5, 0.1853, 0.5, 0.262, 0.5, 0.1853, 0.5, 0.7314, 0.5, 0.8043, 0.5, 0.7314, 0.5, 0.1124, 0.5, 0.1853, 0.5, 0.1124, 0.5, 0.6546, 0.5, 0.7314, 0.5, 0.6546, 0.5, 0.1074, 0.5, 0.1124, 0.5, 0.1074, 0.5, 0.5765, 0.5, 0.6546, 0.5, 0.5765, 0.5, 0.5371, 0.5, 0.5765, 0.5, 0.5371, 0.5, 0.4583, 0.5, 0.5417, 0.5, 0.5371, 0.5, 0.4583, 0.5])
me_habitat.materials.append(mat_habprimary)
me_habitat.materials.append(mat_habsecondary)
me_habitat.use_remesh_fix_poles = True
me_habitat.use_remesh_preserve_attributes = False
me_habitat.use_mirror_vertex_groups = False
me_habitat.update()

# ---- objects
ob_habitat_col = bpy.data.objects.new('Habitat-col', me_habitat)

# ---- transforms, parenting, visibility, modifiers, constraints
ob_habitat_col.location = (0.0, 0.0, 0.0)
ob_habitat_col.lineart.crease_threshold = 0.0

# ---- collection membership
col_collection.objects.link(ob_habitat_col)

# ---- scene / render settings (as saved in the file)
scene.frame_start = 1; scene.frame_end = 250; scene.frame_set(1)
scene.render.engine = 'BLENDER_EEVEE_NEXT'
scene.cycles.use_denoising = False
scene.cycles.samples = 128
scene.cycles.sampling_pattern = 'TABULATED_SOBOL'
scene.cycles.use_adaptive_sampling = False
scene.cycles.use_light_tree = False
scene.view_settings.view_transform = 'Filmic'
bpy.context.view_layer.update()

# ---- added for rendering (the .blend has no active camera and no usable light): camera, sun
cam_auto = bpy.data.cameras.new('AutoCamera')
cam_auto.lens = 50.0
cam_auto.sensor_width = 36.0
cam_auto.clip_end = 1000.0
ob_auto_camera = bpy.data.objects.new('AutoCamera', cam_auto)
scene.collection.objects.link(ob_auto_camera)
ob_auto_camera.location = (19.2738, -23.6276, 20.919)
ob_auto_camera.rotation_euler = (1.09748, -7.21219e-08, 0.694738)
scene.camera = ob_auto_camera
light_auto_sun = bpy.data.lights.new('AutoSun', 'SUN')
light_auto_sun.energy = 3.0
light_auto_sun.angle = 0.0523599
ob_auto_sun = bpy.data.objects.new('AutoSun', light_auto_sun)
scene.collection.objects.link(ob_auto_sun)
ob_auto_sun.rotation_euler = (0.872665, 0.174533, 0.523599)
bpy.context.view_layer.update()
